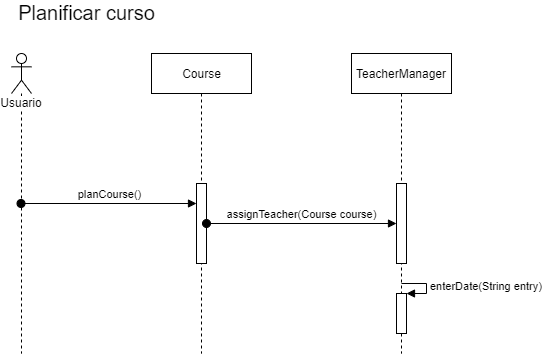

The diagram above was exported from draw.io. Its source (the exported page's mxGraphModel, read from the mxfile embedded in the PNG):
<mxGraphModel dx="1038" dy="607" grid="1" gridSize="10" guides="1" tooltips="1" connect="1" arrows="1" fold="1" page="1" pageScale="1" pageWidth="827" pageHeight="1169" math="0" shadow="0">
  <root>
    <mxCell id="0" />
    <mxCell id="1" parent="0" />
    <mxCell id="6E4_PRvv6CfLP4B4asap-1" value="&lt;font style=&quot;font-size: 20px&quot;&gt;Planificar curso&lt;/font&gt;" style="text;html=1;align=center;verticalAlign=middle;resizable=0;points=[];autosize=1;" vertex="1" parent="1">
      <mxGeometry x="40" y="59" width="150" height="20" as="geometry" />
    </mxCell>
    <mxCell id="6E4_PRvv6CfLP4B4asap-2" value="Usuario" style="shape=umlLifeline;participant=umlActor;perimeter=lifelinePerimeter;whiteSpace=wrap;html=1;container=1;collapsible=0;recursiveResize=0;verticalAlign=top;spacingTop=36;labelBackgroundColor=#ffffff;outlineConnect=0;" vertex="1" parent="1">
      <mxGeometry x="40" y="110" width="20" height="300" as="geometry" />
    </mxCell>
    <mxCell id="6E4_PRvv6CfLP4B4asap-3" value="Course" style="html=1;points=[];perimeter=orthogonalPerimeter;shape=umlLifeline;participant=label;fontFamily=Helvetica;fontSize=12;fontColor=#000000;align=center;strokeColor=#000000;fillColor=#ffffff;recursiveResize=0;container=1;collapsible=0;" vertex="1" parent="1">
      <mxGeometry x="180" y="110" width="100" height="300" as="geometry" />
    </mxCell>
    <mxCell id="6E4_PRvv6CfLP4B4asap-4" value="" style="html=1;points=[];perimeter=orthogonalPerimeter;" vertex="1" parent="6E4_PRvv6CfLP4B4asap-3">
      <mxGeometry x="45" y="130" width="10" height="80" as="geometry" />
    </mxCell>
    <mxCell id="6E4_PRvv6CfLP4B4asap-5" value="planCourse()" style="html=1;verticalAlign=bottom;startArrow=oval;endArrow=block;startSize=8;" edge="1" target="6E4_PRvv6CfLP4B4asap-4" parent="1" source="6E4_PRvv6CfLP4B4asap-2">
      <mxGeometry relative="1" as="geometry">
        <mxPoint x="165" y="240" as="sourcePoint" />
      </mxGeometry>
    </mxCell>
    <mxCell id="6E4_PRvv6CfLP4B4asap-6" value="TeacherManager" style="shape=umlLifeline;perimeter=lifelinePerimeter;whiteSpace=wrap;html=1;container=1;collapsible=0;recursiveResize=0;outlineConnect=0;" vertex="1" parent="1">
      <mxGeometry x="380" y="110" width="100" height="300" as="geometry" />
    </mxCell>
    <mxCell id="6E4_PRvv6CfLP4B4asap-7" value="" style="html=1;points=[];perimeter=orthogonalPerimeter;" vertex="1" parent="6E4_PRvv6CfLP4B4asap-6">
      <mxGeometry x="45" y="130" width="10" height="80" as="geometry" />
    </mxCell>
    <mxCell id="6E4_PRvv6CfLP4B4asap-9" value="" style="html=1;points=[];perimeter=orthogonalPerimeter;" vertex="1" parent="6E4_PRvv6CfLP4B4asap-6">
      <mxGeometry x="45" y="240" width="10" height="40" as="geometry" />
    </mxCell>
    <mxCell id="6E4_PRvv6CfLP4B4asap-10" value="enterDate(String entry)" style="edgeStyle=orthogonalEdgeStyle;html=1;align=left;spacingLeft=2;endArrow=block;rounded=0;entryX=1;entryY=0;" edge="1" target="6E4_PRvv6CfLP4B4asap-9" parent="6E4_PRvv6CfLP4B4asap-6">
      <mxGeometry relative="1" as="geometry">
        <mxPoint x="50" y="230" as="sourcePoint" />
        <Array as="points">
          <mxPoint x="75" y="230" />
        </Array>
      </mxGeometry>
    </mxCell>
    <mxCell id="6E4_PRvv6CfLP4B4asap-8" value="assignTeacher(Course course)" style="html=1;verticalAlign=bottom;startArrow=oval;endArrow=block;startSize=8;" edge="1" target="6E4_PRvv6CfLP4B4asap-7" parent="1" source="6E4_PRvv6CfLP4B4asap-4">
      <mxGeometry relative="1" as="geometry">
        <mxPoint x="370" y="240" as="sourcePoint" />
      </mxGeometry>
    </mxCell>
  </root>
</mxGraphModel>